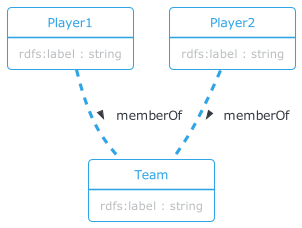

The diagram above was rendered by PlantUML. Its source (embedded in the PNG):
@startuml
!theme cerulean-outline

object Player1 {
  rdfs:label : string
}

object Player2 {
  rdfs:label : string
}

object Team {
  rdfs:label : string
}

Player1 .. Team : > memberOf
Player2 .. Team : > memberOf
@enduml